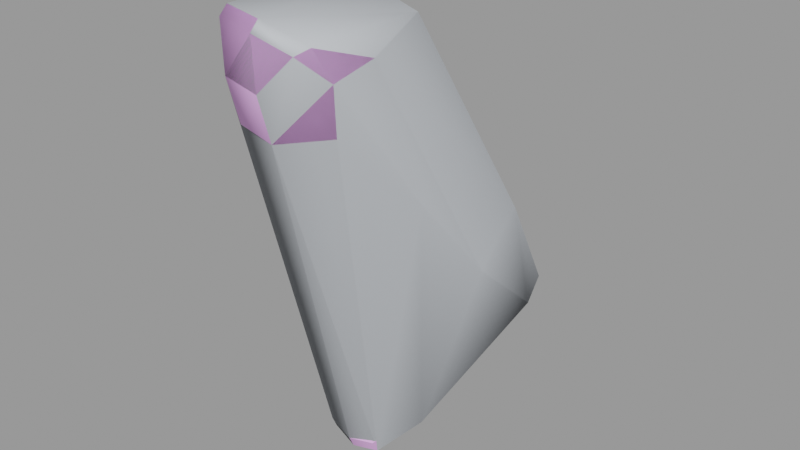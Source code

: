 # Source: engineergib001.blend  (saved by Blender 2.92.15; exported with 4.5.12 LTS)
import bpy
from mathutils import Matrix  # noqa: F401  (used for matrix-valued properties, if any)

bpy.ops.wm.read_factory_settings(use_empty=True)
scene = bpy.context.scene
scene.name = 'engineergib001.qc'

# ---- materials (node trees are filled in below, after node groups)
mat_engineer_red_gib = bpy.data.materials.new('engineer_red_gib')
mat_engineer_red_gib.use_transparent_shadow = False
mat_engineer_red_gib.diffuse_color = (0.8147, 0.4372, 0.8768, 1.0)
mat_phy = bpy.data.materials.new('  phy')
mat_phy.use_transparent_shadow = False
mat_phy.diffuse_color = (0.5701, 0.6019, 0.6418, 1.0)

# ---- material node trees

# ---- meshes
me_engineergib001_reference = bpy.data.meshes.new('engineergib001_reference')
me_engineergib001_reference.from_pydata([(-4.119, 6.612, 6.208), (-7.68, 5.118, 5.274), (-7.002, 7.221, 6.558), (-4.673, 4.488, 4.978), (-2.97, -4.053, 20.23), (-2.854, -1.977, 24.36), (-2.434, -4.983, 23.39), (-3.64, -1.071, 21.14), (-3.541, -3.979, 18.91), (-5.938, -1.425, 24.95), (-4.145, 0.09312, 9.147), (-2.477, 2.361, 11.28), (-3.139, 0.8665, 13.71), (-4.556, -0.9097, 11.18), (-2.67, -1.883, 16.22), (-4.952, -2.652, 13.34), (-4.915, -4.878, 16.63), (-3.566, -0.7292, 20.88), (-5.856, -0.5401, 21.68), (-8.031, -2.603, 24.87), (-7.784, -1.419, 21.09), (-8.585, -3.94, 23.2), (-8.634, -3.035, 21.19), (-8.569, -4.485, 20.82), (-8.208, -2.662, 20.29), (-7.789, -4.302, 19.26), (-8.306, -2.118, 19.03), (-8.322, -4.648, 24.6), (-8.558, -5.254, 22.77), (-8.189, -6.217, 24.49), (-7.764, -0.9081, 20.4), (-5.876, -0.2163, 21.22), (-5.821, 2.675, 19.61), (-2.889, 1.224, 18.52), (-2.933, 3.905, 15.41), (-8.064, -6.797, 24.2), (-2.924, -6.69, 22.73), (-3.433, -7.229, 24.12), (-3.285, -6.198, 20.35), (-3.733, -5.965, 19.48), (-5.054, -6.117, 18.59), (-6.821, -4.221, 17.05), (-7.288, -1.735, 13.25), (-8.481, 0.7789, 14.7), (-7.765, 2.296, 17.6), (-5.938, 4.899, 16.29), (-2.923, 5.545, 13.18), (-6.909, 1.055, 9.706), (-6.94, -0.08038, 11.48), (-7.885, 1.836, 13.12), (-7.75, 3.638, 15.28), (-5.964, 6.637, 13.85), (-7.833, 5.35, 12.72), (-8.114, 3.047, 11.31), (-8.975, 1.219, 17.78), (-7.426, 1.458, 20.27), (-7.299, 1.32, 18.57), (-7.582, 1.046, 18.67), (-7.753, 1.261, 20.5), (-9.376, 1.461, 18.97), (-5.475, 7.731, 10.5), (-4.239, 8.165, 9.414), (-5.36, 8.703, 9.695), (-4.357, 7.1, 10.21), (-4.054, 6.574, 8.588), (-5.636, 6.213, 11.45), (-6.228, 7.708, 8.835), (-5.414, 9.414, 8.143), (-6.312, 8.421, 7.545), (-4.217, 9.031, 7.882), (-3.935, 7.648, 6.993), (-6.85, 6.493, 7.964), (-6.367, 6.753, 9.748), (-5.308, 2.41, 5.563), (-4.899, 3.287, 4.505), (-5.003, 3.477, 6.579), (-4.322, 4.981, 7.552), (-3.937, 5.624, 9.618), (-4.33, 5.816, 11.0), (-5.727, 5.325, 13.16), (-4.426, 4.809, 12.89), (-4.743, 3.358, 9.409), (-4.636, 2.275, 11.3), (-5.479, 2.561, 9.161), (-5.395, 1.649, 10.9), (-5.598, 2.423, 7.845), (-4.364, 3.75, 8.721), (-5.976, 1.982, 6.136), (-6.65, 0.2861, 4.316), (-5.93, 0.3282, 4.083), (-7.069, -1.329, 3.415), (-6.321, -1.151, 3.426), (-7.187, -1.477, 2.58), (-6.216, -1.331, 2.614), (-7.277, -1.391, 2.025), (-6.288, -1.246, 2.117), (-5.332, 0.8162, 3.1), (-4.611, 3.724, 3.707), (-8.452, 4.534, 4.138), (-9.304, 2.406, 2.821), (-5.028, 1.226, 2.172), (-9.577, 0.11, 1.806), (-6.06, -0.969, 1.205), (-7.298, -1.347, 1.159), (-8.852, -0.9074, 1.401), (-3.684, -7.901, 23.9), (-6.848, -5.501, 18.59), (-4.918, -7.991, 20.27), (-4.932, -8.594, 22.4), (-4.922, -8.714, 24.71), (-4.873, -8.343, 25.16), (-7.242, -8.041, 24.73), (-7.195, -7.679, 25.14), (-7.342, -7.894, 22.39), (-7.256, -7.363, 20.3), (-3.916, 9.64, 7.339), (-6.715, 9.002, 6.901), (-5.42, 10.17, 7.639), (-3.59, 8.219, 6.475), (-4.11, 6.935, 5.681), (-6.988, 7.575, 6.023), (-3.703, -6.397, 23.19), (-4.918, -7.215, 23.07), (-6.863, -6.86, 23.03), (-7.84, -5.488, 23.13), (-7.437, 3.399, 5.945), (-7.113, 3.975, 8.278), (-7.162, 4.398, 6.619), (-6.924, 5.931, 8.998), (-6.836, 3.744, 9.361), (-6.469, 5.484, 10.01), (-6.909, 2.78, 11.57), (-6.538, 4.065, 12.37), (-6.616, 2.051, 11.13), (-6.593, 3.076, 9.212), (-6.806, 2.851, 7.975), (-7.071, 2.535, 6.465), (-8.612, 1.06, 4.384), (-8.004, 0.739, 4.478), (-8.965, -0.226, 3.77), (-8.501, -0.8898, 3.571), (-8.139, 4.054, 4.631), (-9.063, 1.819, 3.508), (-9.26, -0.3017, 3.1), (-8.64, -1.095, 2.787), (-8.676, -1.006, 2.247), (-9.214, -0.08143, 2.654), (-8.827, -1.221, 2.021), (-7.287, -1.652, 1.792), (-9.532, -0.1235, 2.475), (-9.284, 2.043, 3.402), (-8.353, 4.209, 4.507), (-6.026, -1.354, 1.914), (-5.015, 0.7727, 2.913), (-4.631, 3.354, 4.337), (-6.679, 8.689, 7.522), (-5.365, 9.818, 8.197), (-3.954, 9.33, 7.873), (-3.567, 7.852, 7.007)], [], [(0, 1, 2), (0, 3, 1), (4, 5, 6), (7, 4, 8), (4, 7, 5), (7, 9, 5), (10, 11, 12), (10, 12, 13), (13, 12, 14), (13, 14, 15), (14, 16, 15), (14, 8, 16), (17, 8, 14), (7, 8, 17), (18, 7, 17), (7, 18, 9), (18, 19, 9), (18, 20, 19), (20, 21, 19), (20, 22, 21), (23, 21, 22), (24, 23, 22), (24, 25, 23), (26, 25, 24), (27, 19, 21), (28, 27, 21), (28, 29, 27), (22, 20, 24), (20, 26, 24), (20, 30, 26), (20, 31, 30), (32, 30, 31), (33, 32, 31), (34, 32, 33), (12, 34, 33), (12, 33, 14), (17, 14, 33), (33, 31, 17), (18, 17, 31), (20, 18, 31), (35, 29, 28), (36, 6, 37), (4, 6, 36), (4, 36, 38), (39, 4, 38), (38, 40, 39), (16, 39, 40), (41, 16, 40), (16, 41, 42), (42, 41, 26), (42, 26, 43), (43, 26, 30), (43, 30, 44), (30, 32, 44), (45, 44, 32), (34, 45, 32), (46, 45, 34), (11, 46, 34), (11, 34, 12), (16, 8, 39), (8, 4, 39), (16, 42, 15), (47, 10, 13), (47, 13, 48), (48, 13, 15), (48, 15, 42), (49, 48, 42), (49, 42, 43), (50, 49, 43), (50, 43, 44), (45, 50, 44), (51, 50, 45), (46, 51, 45), (51, 52, 50), (52, 49, 50), (52, 53, 49), (53, 48, 49), (53, 47, 48), (54, 55, 56), (57, 54, 56), (58, 54, 57), (58, 59, 54), (54, 59, 55), (59, 58, 55), (60, 61, 62), (60, 63, 61), (63, 64, 61), (63, 60, 65), (66, 67, 68), (66, 62, 67), (62, 69, 67), (62, 61, 69), (61, 70, 69), (61, 64, 70), (64, 0, 70), (1, 71, 2), (68, 2, 71), (68, 71, 66), (71, 72, 66), (72, 62, 66), (72, 60, 62), (73, 74, 3), (73, 3, 75), (75, 3, 0), (75, 0, 76), (64, 76, 0), (77, 76, 64), (63, 77, 64), (63, 78, 77), (63, 65, 78), (79, 78, 65), (79, 80, 78), (80, 81, 78), (80, 82, 81), (82, 83, 81), (82, 84, 83), (81, 83, 85), (81, 85, 86), (86, 78, 81), (86, 77, 78), (77, 86, 76), (86, 75, 76), (86, 85, 75), (87, 75, 85), (87, 73, 75), (73, 87, 88), (73, 88, 89), (90, 89, 88), (90, 91, 89), (91, 90, 92), (91, 92, 93), (93, 92, 94), (93, 94, 95), (96, 93, 95), (91, 93, 96), (91, 96, 89), (96, 73, 89), (96, 74, 73), (97, 1, 3), (97, 98, 1), (99, 98, 97), (99, 97, 100), (100, 101, 99), (100, 102, 101), (101, 102, 103), (101, 103, 104), (105, 36, 37), (26, 106, 25), (26, 41, 106), (41, 40, 106), (107, 106, 40), (38, 107, 40), (107, 38, 36), (107, 36, 108), (105, 108, 36), (108, 105, 109), (109, 105, 37), (109, 37, 110), (111, 109, 110), (111, 110, 112), (35, 111, 112), (35, 112, 29), (23, 28, 21), (23, 113, 28), (28, 113, 35), (35, 113, 111), (113, 109, 111), (113, 108, 109), (114, 108, 113), (114, 107, 108), (107, 114, 106), (114, 25, 106), (114, 23, 25), (23, 114, 113), (115, 116, 117), (115, 118, 116), (116, 118, 119), (116, 119, 120), (9, 6, 5), (9, 121, 6), (9, 122, 121), (9, 123, 122), (9, 124, 123), (6, 121, 37), (121, 110, 37), (121, 122, 110), (122, 112, 110), (122, 123, 112), (123, 29, 112), (123, 124, 29), (124, 27, 29), (9, 27, 124), (9, 19, 27), (125, 126, 127), (127, 126, 128), (129, 128, 126), (129, 130, 128), (131, 132, 130), (131, 130, 129), (133, 131, 129), (133, 129, 134), (134, 129, 126), (134, 126, 135), (125, 135, 126), (125, 136, 135), (136, 125, 137), (136, 137, 138), (139, 138, 137), (139, 140, 138), (140, 88, 138), (140, 90, 88), (87, 138, 88), (87, 136, 138), (136, 87, 85), (136, 85, 135), (83, 135, 85), (83, 134, 135), (84, 134, 83), (84, 133, 134), (132, 79, 65), (132, 65, 130), (60, 130, 65), (60, 72, 130), (72, 128, 130), (71, 128, 72), (127, 128, 71), (1, 127, 71), (1, 125, 127), (1, 141, 125), (141, 137, 125), (141, 142, 137), (142, 139, 137), (142, 143, 139), (140, 139, 143), (140, 143, 144), (90, 140, 144), (90, 144, 92), (92, 144, 145), (92, 145, 94), (144, 146, 145), (144, 143, 146), (143, 142, 146), (2, 119, 0), (2, 120, 119), (94, 147, 148), (94, 145, 147), (145, 149, 147), (145, 146, 149), (150, 149, 146), (150, 146, 142), (141, 150, 142), (141, 151, 150), (151, 141, 1), (46, 52, 51), (11, 52, 46), (11, 53, 52), (10, 53, 11), (10, 47, 53), (103, 152, 148), (103, 102, 152), (102, 153, 152), (102, 100, 153), (100, 154, 153), (100, 97, 154), (154, 97, 3), (68, 155, 2), (68, 156, 155), (68, 67, 156), (67, 157, 156), (67, 69, 157), (69, 158, 157), (69, 70, 158), (70, 0, 158), (0, 119, 118), (0, 118, 158), (118, 157, 158), (118, 115, 157), (115, 156, 157), (115, 117, 156), (117, 155, 156), (117, 116, 155), (116, 2, 155), (116, 120, 2), (95, 94, 148), (95, 148, 152), (96, 95, 152), (96, 152, 153), (154, 96, 153), (154, 74, 96), (74, 154, 3), (104, 103, 148), (104, 148, 147), (101, 104, 147), (101, 147, 149), (99, 101, 149), (99, 149, 150), (151, 99, 150), (151, 98, 99), (98, 151, 1)])
me_engineergib001_reference.polygons.foreach_set('use_smooth', [True] * 299)
_k = set([(0, 2), (0, 3), (0, 70), (0, 119), (0, 158), (1, 2), (1, 3), (1, 98), (1, 141), (1, 151), (2, 68), (2, 120), (2, 155), (3, 74), (3, 97), (3, 154), (5, 6), (5, 9), (6, 37), (9, 19), (10, 11), (10, 47), (11, 46), (19, 27), (27, 29), (28, 29), (29, 112), (36, 37), (37, 110), (46, 51), (47, 53), (51, 52), (52, 53), (67, 68), (67, 69), (69, 70), (74, 96), (94, 95), (94, 145), (95, 96), (97, 98), (97, 100), (98, 99), (99, 101), (100, 102), (101, 104), (102, 103), (103, 104), (110, 112), (115, 117), (115, 118), (116, 117), (116, 120), (118, 119), (119, 120), (141, 142), (142, 146), (145, 146), (147, 148), (147, 149), (148, 152), (149, 150), (150, 151), (152, 153), (153, 154), (155, 156), (156, 157), (157, 158)])
me_engineergib001_reference.attributes.new('sharp_edge', 'BOOLEAN', 'EDGE').data.foreach_set('value', [ (min(e.vertices), max(e.vertices)) in _k for e in me_engineergib001_reference.edges])
_uv = me_engineergib001_reference.uv_layers.new(name='UVMap')
_uv.uv.foreach_set('vector', [0.499, 0.8477, 0.4777, 0.8993, 0.4991, 0.8978, 0.499, 0.8477, 0.4777, 0.8473, 0.4777, 0.8993, 0.844, 0.6069, 0.8245, 0.6691, 0.8487, 0.6585, 0.8169, 0.6145, 0.844, 0.6069, 0.8462, 0.5836, 0.844, 0.6069, 0.8169, 0.6145, 0.8245, 0.6691, 0.8169, 0.6145, 0.801, 0.6783, 0.8245, 0.6691, 0.8718, 0.4182, 0.8433, 0.4213, 0.843, 0.4696, 0.8718, 0.4182, 0.843, 0.4696, 0.8735, 0.4542, 0.8735, 0.4542, 0.843, 0.4696, 0.8484, 0.5304, 0.8735, 0.4542, 0.8484, 0.5304, 0.8776, 0.5014, 0.8484, 0.5304, 0.8696, 0.5711, 0.8776, 0.5014, 0.8484, 0.5304, 0.8462, 0.5836, 0.8696, 0.5711, 0.8165, 0.581, 0.8462, 0.5836, 0.8484, 0.5304, 0.8169, 0.6145, 0.8462, 0.5836, 0.8165, 0.581, 0.7983, 0.6231, 0.8169, 0.6145, 0.8165, 0.581, 0.8169, 0.6145, 0.7983, 0.6231, 0.801, 0.6783, 0.7983, 0.6231, 0.7854, 0.6888, 0.801, 0.6783, 0.7983, 0.6231, 0.7802, 0.6222, 0.7854, 0.6888, 0.7802, 0.6222, 0.7712, 0.6734, 0.7854, 0.6888, 0.7802, 0.6222, 0.7685, 0.6375, 0.7712, 0.6734, 0.7578, 0.6438, 0.7712, 0.6734, 0.7685, 0.6375, 0.7673, 0.6202, 0.7578, 0.6438, 0.7685, 0.6375, 0.7673, 0.6202, 0.7509, 0.6177, 0.7578, 0.6438, 0.7622, 0.5922, 0.7509, 0.6177, 0.7673, 0.6202, 0.7702, 0.7011, 0.7854, 0.6888, 0.7712, 0.6734, 0.7605, 0.6788, 0.7702, 0.7011, 0.7712, 0.6734, 0.7605, 0.6788, 0.7571, 0.7092, 0.7702, 0.7011, 0.7685, 0.6375, 0.7802, 0.6222, 0.7673, 0.6202, 0.7802, 0.6222, 0.7622, 0.5922, 0.7673, 0.6202, 0.7802, 0.6222, 0.7779, 0.5884, 0.7622, 0.5922, 0.7802, 0.6222, 0.7964, 0.5834, 0.7779, 0.5884, 0.7926, 0.5321, 0.7779, 0.5884, 0.7964, 0.5834, 0.8182, 0.5293, 0.7926, 0.5321, 0.7964, 0.5834, 0.8145, 0.4621, 0.7926, 0.5321, 0.8182, 0.5293, 0.843, 0.4696, 0.8145, 0.4621, 0.8182, 0.5293, 0.843, 0.4696, 0.8182, 0.5293, 0.8484, 0.5304, 0.8165, 0.581, 0.8484, 0.5304, 0.8182, 0.5293, 0.8182, 0.5293, 0.7964, 0.5834, 0.8165, 0.581, 0.7983, 0.6231, 0.8165, 0.581, 0.7964, 0.5834, 0.7802, 0.6222, 0.7983, 0.6231, 0.7964, 0.5834, 0.7503, 0.715, 0.7571, 0.7092, 0.7605, 0.6788, 0.6933, 0.6809, 0.6795, 0.6744, 0.6958, 0.7102, 0.69, 0.6249, 0.6795, 0.6744, 0.6933, 0.6809, 0.69, 0.6249, 0.6933, 0.6809, 0.702, 0.6426, 0.7071, 0.6279, 0.69, 0.6249, 0.702, 0.6426, 0.702, 0.6426, 0.72, 0.6195, 0.7071, 0.6279, 0.72, 0.6108, 0.7071, 0.6279, 0.72, 0.6195, 0.7363, 0.6041, 0.72, 0.6108, 0.72, 0.6195, 0.72, 0.6108, 0.7363, 0.6041, 0.7246, 0.5324, 0.7246, 0.5324, 0.7363, 0.6041, 0.7622, 0.5922, 0.7246, 0.5324, 0.7622, 0.5922, 0.7474, 0.5123, 0.7474, 0.5123, 0.7622, 0.5922, 0.7779, 0.5884, 0.7474, 0.5123, 0.7779, 0.5884, 0.7728, 0.5189, 0.7779, 0.5884, 0.7926, 0.5321, 0.7728, 0.5189, 0.7865, 0.4698, 0.7728, 0.5189, 0.7926, 0.5321, 0.8145, 0.4621, 0.7865, 0.4698, 0.7926, 0.5321, 0.8121, 0.4197, 0.7865, 0.4698, 0.8145, 0.4621, 0.8433, 0.4213, 0.8121, 0.4197, 0.8145, 0.4621, 0.8433, 0.4213, 0.8145, 0.4621, 0.843, 0.4696, 0.72, 0.6108, 0.6974, 0.6079, 0.7071, 0.6279, 0.6974, 0.6079, 0.69, 0.6249, 0.7071, 0.6279, 0.72, 0.6108, 0.7246, 0.5324, 0.7087, 0.5523, 0.7144, 0.4601, 0.6916, 0.4739, 0.6999, 0.5073, 0.7144, 0.4601, 0.6999, 0.5073, 0.7198, 0.493, 0.7198, 0.493, 0.6999, 0.5073, 0.7087, 0.5523, 0.7198, 0.493, 0.7087, 0.5523, 0.7246, 0.5324, 0.7414, 0.4826, 0.7198, 0.493, 0.7246, 0.5324, 0.7414, 0.4826, 0.7246, 0.5324, 0.7474, 0.5123, 0.7653, 0.4774, 0.7414, 0.4826, 0.7474, 0.5123, 0.7653, 0.4774, 0.7474, 0.5123, 0.7728, 0.5189, 0.7865, 0.4698, 0.7653, 0.4774, 0.7728, 0.5189, 0.7827, 0.4248, 0.7653, 0.4774, 0.7865, 0.4698, 0.8121, 0.4197, 0.7827, 0.4248, 0.7865, 0.4698, 0.7827, 0.4248, 0.7587, 0.4324, 0.7653, 0.4774, 0.7587, 0.4324, 0.7414, 0.4826, 0.7653, 0.4774, 0.7587, 0.4324, 0.7365, 0.4484, 0.7414, 0.4826, 0.7365, 0.4484, 0.7198, 0.493, 0.7414, 0.4826, 0.7365, 0.4484, 0.7144, 0.4601, 0.7198, 0.493, 0.2339, 0.4146, 0.2631, 0.4555, 0.2563, 0.4167, 0.2139, 0.4268, 0.2339, 0.4146, 0.2106, 0.419, 0.2102, 0.4728, 0.2339, 0.4146, 0.2139, 0.4268, 0.2102, 0.4728, 0.2353, 0.446, 0.2339, 0.4146, 0.2339, 0.4146, 0.2353, 0.446, 0.2631, 0.4555, 0.2353, 0.446, 0.2605, 0.4649, 0.2631, 0.4555, 0.3566, 0.8412, 0.363, 0.8173, 0.3522, 0.8207, 0.3566, 0.8412, 0.3672, 0.8377, 0.363, 0.8173, 0.3672, 0.8377, 0.3779, 0.8184, 0.363, 0.8173, 0.3672, 0.8377, 0.3566, 0.8412, 0.3621, 0.8674, 0.3388, 0.817, 0.3506, 0.7919, 0.338, 0.7934, 0.3388, 0.817, 0.3522, 0.8207, 0.3506, 0.7919, 0.3522, 0.8207, 0.3627, 0.7884, 0.3506, 0.7919, 0.3522, 0.8207, 0.363, 0.8173, 0.3627, 0.7884, 0.363, 0.8173, 0.3769, 0.7871, 0.3627, 0.7884, 0.363, 0.8173, 0.3779, 0.8184, 0.3769, 0.7871, 0.3779, 0.8184, 0.3879, 0.7841, 0.3769, 0.7871, 0.3044, 0.7863, 0.3252, 0.8144, 0.3237, 0.7892, 0.338, 0.7934, 0.3237, 0.7892, 0.3252, 0.8144, 0.338, 0.7934, 0.3252, 0.8144, 0.3388, 0.817, 0.3252, 0.8144, 0.335, 0.838, 0.3388, 0.817, 0.335, 0.838, 0.3522, 0.8207, 0.3388, 0.817, 0.335, 0.838, 0.3472, 0.8411, 0.3522, 0.8207, 0.4215, 0.809, 0.4189, 0.786, 0.4082, 0.7834, 0.4215, 0.809, 0.4082, 0.7834, 0.4095, 0.8149, 0.4095, 0.8149, 0.4082, 0.7834, 0.3879, 0.7841, 0.4095, 0.8149, 0.3879, 0.7841, 0.3938, 0.8167, 0.3779, 0.8184, 0.3938, 0.8167, 0.3879, 0.7841, 0.3805, 0.8406, 0.3938, 0.8167, 0.3779, 0.8184, 0.3672, 0.8377, 0.3805, 0.8406, 0.3779, 0.8184, 0.3672, 0.8377, 0.3736, 0.8594, 0.3805, 0.8406, 0.3672, 0.8377, 0.3621, 0.8674, 0.3736, 0.8594, 0.3626, 0.8975, 0.3736, 0.8594, 0.3621, 0.8674, 0.3626, 0.8975, 0.3737, 0.8959, 0.3736, 0.8594, 0.3737, 0.8959, 0.3981, 0.8582, 0.3736, 0.8594, 0.3737, 0.8959, 0.3977, 0.8941, 0.3981, 0.8582, 0.3977, 0.8941, 0.4075, 0.8619, 0.3981, 0.8582, 0.3977, 0.8941, 0.4063, 0.8937, 0.4075, 0.8619, 0.3981, 0.8582, 0.4075, 0.8619, 0.4134, 0.8435, 0.3981, 0.8582, 0.4134, 0.8435, 0.3977, 0.8436, 0.3977, 0.8436, 0.3736, 0.8594, 0.3981, 0.8582, 0.3977, 0.8436, 0.3805, 0.8406, 0.3736, 0.8594, 0.3805, 0.8406, 0.3977, 0.8436, 0.3938, 0.8167, 0.3977, 0.8436, 0.4095, 0.8149, 0.3938, 0.8167, 0.3977, 0.8436, 0.4134, 0.8435, 0.4095, 0.8149, 0.4236, 0.8244, 0.4095, 0.8149, 0.4134, 0.8435, 0.4236, 0.8244, 0.4215, 0.809, 0.4095, 0.8149, 0.4215, 0.809, 0.4236, 0.8244, 0.4439, 0.8188, 0.4215, 0.809, 0.4439, 0.8188, 0.4429, 0.806, 0.46, 0.8182, 0.4429, 0.806, 0.4439, 0.8188, 0.46, 0.8182, 0.4564, 0.8095, 0.4429, 0.806, 0.4564, 0.8095, 0.46, 0.8182, 0.4667, 0.8084, 0.4564, 0.8095, 0.4667, 0.8084, 0.4609, 0.7991, 0.4609, 0.7991, 0.4667, 0.8084, 0.4704, 0.8011, 0.4609, 0.7991, 0.4704, 0.8011, 0.4628, 0.7917, 0.4426, 0.7855, 0.4609, 0.7991, 0.4628, 0.7917, 0.4564, 0.8095, 0.4609, 0.7991, 0.4426, 0.7855, 0.4564, 0.8095, 0.4426, 0.7855, 0.4429, 0.806, 0.4426, 0.7855, 0.4215, 0.809, 0.4429, 0.806, 0.4426, 0.7855, 0.4189, 0.786, 0.4215, 0.809, 0.4654, 0.8418, 0.4777, 0.8993, 0.4777, 0.8473, 0.4654, 0.8418, 0.4661, 0.9084, 0.4777, 0.8993, 0.4441, 0.9138, 0.4661, 0.9084, 0.4654, 0.8418, 0.4441, 0.9138, 0.4654, 0.8418, 0.4405, 0.8385, 0.4405, 0.8385, 0.423, 0.9097, 0.4441, 0.9138, 0.4405, 0.8385, 0.4189, 0.8473, 0.423, 0.9097, 0.423, 0.9097, 0.4189, 0.8473, 0.4138, 0.8666, 0.423, 0.9097, 0.4138, 0.8666, 0.4152, 0.894, 0.7034, 0.7142, 0.6933, 0.6809, 0.6958, 0.7102, 0.7622, 0.5922, 0.7368, 0.6171, 0.7509, 0.6177, 0.7622, 0.5922, 0.7363, 0.6041, 0.7368, 0.6171, 0.7363, 0.6041, 0.72, 0.6195, 0.7368, 0.6171, 0.7177, 0.6608, 0.7368, 0.6171, 0.72, 0.6195, 0.702, 0.6426, 0.7177, 0.6608, 0.72, 0.6195, 0.7177, 0.6608, 0.702, 0.6426, 0.6933, 0.6809, 0.7177, 0.6608, 0.6933, 0.6809, 0.7156, 0.6959, 0.7034, 0.7142, 0.7156, 0.6959, 0.6933, 0.6809, 0.7156, 0.6959, 0.7034, 0.7142, 0.7176, 0.7344, 0.7176, 0.7344, 0.7034, 0.7142, 0.7008, 0.7256, 0.7176, 0.7344, 0.7008, 0.7256, 0.7154, 0.7418, 0.7355, 0.7311, 0.7176, 0.7344, 0.7154, 0.7418, 0.7355, 0.7311, 0.7154, 0.7418, 0.7385, 0.7389, 0.7503, 0.715, 0.7355, 0.7311, 0.7385, 0.7389, 0.7503, 0.715, 0.7385, 0.7389, 0.7556, 0.7228, 0.7578, 0.6438, 0.7605, 0.6788, 0.7712, 0.6734, 0.7578, 0.6438, 0.7372, 0.6934, 0.7605, 0.6788, 0.7605, 0.6788, 0.7372, 0.6934, 0.7503, 0.715, 0.7503, 0.715, 0.7372, 0.6934, 0.7355, 0.7311, 0.7372, 0.6934, 0.7176, 0.7344, 0.7355, 0.7311, 0.7372, 0.6934, 0.7156, 0.6959, 0.7176, 0.7344, 0.7349, 0.659, 0.7156, 0.6959, 0.7372, 0.6934, 0.7349, 0.659, 0.7177, 0.6608, 0.7156, 0.6959, 0.7177, 0.6608, 0.7349, 0.659, 0.7368, 0.6171, 0.7349, 0.659, 0.7509, 0.6177, 0.7368, 0.6171, 0.7349, 0.659, 0.7578, 0.6438, 0.7509, 0.6177, 0.7578, 0.6438, 0.7349, 0.659, 0.7372, 0.6934, 0.5307, 0.858, 0.5185, 0.9004, 0.5325, 0.8851, 0.5307, 0.858, 0.5178, 0.8456, 0.5185, 0.9004, 0.5185, 0.9004, 0.5178, 0.8456, 0.5043, 0.8477, 0.5185, 0.9004, 0.5043, 0.8477, 0.5043, 0.8978, 0.745, 0.8101, 0.7117, 0.8621, 0.721, 0.8032, 0.745, 0.8101, 0.7182, 0.8992, 0.7117, 0.8621, 0.745, 0.8101, 0.7255, 0.9227, 0.7182, 0.8992, 0.745, 0.8101, 0.7403, 0.9219, 0.7255, 0.9227, 0.745, 0.8101, 0.7499, 0.8942, 0.7403, 0.9219, 0.7117, 0.8621, 0.7182, 0.8992, 0.7157, 0.9294, 0.7182, 0.8992, 0.7252, 0.975, 0.7157, 0.9294, 0.7182, 0.8992, 0.7255, 0.9227, 0.7252, 0.975, 0.7255, 0.9227, 0.7433, 0.9686, 0.7252, 0.975, 0.7255, 0.9227, 0.7403, 0.9219, 0.7433, 0.9686, 0.7403, 0.9219, 0.7525, 0.9297, 0.7433, 0.9686, 0.7403, 0.9219, 0.7499, 0.8942, 0.7525, 0.9297, 0.7499, 0.8942, 0.7563, 0.8939, 0.7525, 0.9297, 0.745, 0.8101, 0.7563, 0.8939, 0.7499, 0.8942, 0.745, 0.8101, 0.7581, 0.8466, 0.7563, 0.8939, 0.2943, 0.8096, 0.3081, 0.8389, 0.3044, 0.8123, 0.3044, 0.8123, 0.3081, 0.8389, 0.3251, 0.8334, 0.3111, 0.8567, 0.3251, 0.8334, 0.3081, 0.8389, 0.3111, 0.8567, 0.3267, 0.8524, 0.3251, 0.8334, 0.3147, 0.8967, 0.3266, 0.8972, 0.3267, 0.8524, 0.3147, 0.8967, 0.3267, 0.8524, 0.3111, 0.8567, 0.3093, 0.8973, 0.3147, 0.8967, 0.3111, 0.8567, 0.3093, 0.8973, 0.3111, 0.8567, 0.3055, 0.8612, 0.3055, 0.8612, 0.3111, 0.8567, 0.3081, 0.8389, 0.3055, 0.8612, 0.3081, 0.8389, 0.2987, 0.8449, 0.2943, 0.8096, 0.2987, 0.8449, 0.3081, 0.8389, 0.2943, 0.8096, 0.2901, 0.8254, 0.2987, 0.8449, 0.2901, 0.8254, 0.2943, 0.8096, 0.2704, 0.7952, 0.2901, 0.8254, 0.2704, 0.7952, 0.2687, 0.8062, 0.2586, 0.7917, 0.2687, 0.8062, 0.2704, 0.7952, 0.2586, 0.7917, 0.2529, 0.7978, 0.2687, 0.8062, 0.2529, 0.7978, 0.2635, 0.8277, 0.2687, 0.8062, 0.2529, 0.7978, 0.2476, 0.8167, 0.2635, 0.8277, 0.2821, 0.8415, 0.2687, 0.8062, 0.2635, 0.8277, 0.2821, 0.8415, 0.2901, 0.8254, 0.2687, 0.8062, 0.2901, 0.8254, 0.2821, 0.8415, 0.2909, 0.8591, 0.2901, 0.8254, 0.2909, 0.8591, 0.2987, 0.8449, 0.2969, 0.8729, 0.2987, 0.8449, 0.2909, 0.8591, 0.2969, 0.8729, 0.3055, 0.8612, 0.2987, 0.8449, 0.2996, 0.9025, 0.3055, 0.8612, 0.2969, 0.8729, 0.2996, 0.9025, 0.3093, 0.8973, 0.3055, 0.8612, 0.3266, 0.8972, 0.3405, 0.8983, 0.3401, 0.8671, 0.3266, 0.8972, 0.3401, 0.8671, 0.3267, 0.8524, 0.3472, 0.8411, 0.3267, 0.8524, 0.3401, 0.8671, 0.3472, 0.8411, 0.335, 0.838, 0.3267, 0.8524, 0.335, 0.838, 0.3251, 0.8334, 0.3267, 0.8524, 0.3252, 0.8144, 0.3251, 0.8334, 0.335, 0.838, 0.3044, 0.8123, 0.3251, 0.8334, 0.3252, 0.8144, 0.3044, 0.7863, 0.3044, 0.8123, 0.3252, 0.8144, 0.3044, 0.7863, 0.2943, 0.8096, 0.3044, 0.8123, 0.3044, 0.7863, 0.2944, 0.7823, 0.2943, 0.8096, 0.2944, 0.7823, 0.2704, 0.7952, 0.2943, 0.8096, 0.2944, 0.7823, 0.2729, 0.7747, 0.2704, 0.7952, 0.2729, 0.7747, 0.2586, 0.7917, 0.2704, 0.7952, 0.2729, 0.7747, 0.2558, 0.7813, 0.2586, 0.7917, 0.2529, 0.7978, 0.2586, 0.7917, 0.2558, 0.7813, 0.2529, 0.7978, 0.2558, 0.7813, 0.248, 0.7874, 0.2476, 0.8167, 0.2529, 0.7978, 0.248, 0.7874, 0.2476, 0.8167, 0.248, 0.7874, 0.2401, 0.8056, 0.2401, 0.8056, 0.248, 0.7874, 0.2459, 0.7792, 0.2401, 0.8056, 0.2459, 0.7792, 0.2369, 0.7973, 0.248, 0.7874, 0.2552, 0.7736, 0.2459, 0.7792, 0.248, 0.7874, 0.2558, 0.7813, 0.2552, 0.7736, 0.2558, 0.7813, 0.2729, 0.7747, 0.2552, 0.7736, 0.4991, 0.8978, 0.5043, 0.8477, 0.499, 0.8477, 0.4991, 0.8978, 0.5043, 0.8978, 0.5043, 0.8477, 0.2369, 0.7973, 0.2439, 0.7755, 0.2347, 0.7934, 0.2369, 0.7973, 0.2459, 0.7792, 0.2439, 0.7755, 0.2459, 0.7792, 0.2545, 0.7677, 0.2439, 0.7755, 0.2459, 0.7792, 0.2552, 0.7736, 0.2545, 0.7677, 0.2738, 0.7696, 0.2545, 0.7677, 0.2552, 0.7736, 0.2738, 0.7696, 0.2552, 0.7736, 0.2729, 0.7747, 0.2944, 0.7823, 0.2738, 0.7696, 0.2729, 0.7747, 0.2944, 0.7823, 0.2949, 0.7776, 0.2738, 0.7696, 0.2949, 0.7776, 0.2944, 0.7823, 0.3044, 0.7863, 0.3699, 0.5772, 0.328, 0.5442, 0.34, 0.5837, 0.3836, 0.5149, 0.328, 0.5442, 0.3699, 0.5772, 0.3836, 0.5149, 0.3327, 0.4955, 0.328, 0.5442, 0.3768, 0.4518, 0.3327, 0.4955, 0.3836, 0.5149, 0.3768, 0.4518, 0.3497, 0.4569, 0.3327, 0.4955, 0.4754, 0.7847, 0.4638, 0.7863, 0.4724, 0.7958, 0.4754, 0.7847, 0.465, 0.7741, 0.4638, 0.7863, 0.465, 0.7741, 0.4431, 0.7794, 0.4638, 0.7863, 0.465, 0.7741, 0.4431, 0.7656, 0.4431, 0.7794, 0.4431, 0.7656, 0.4187, 0.7807, 0.4431, 0.7794, 0.4431, 0.7656, 0.4184, 0.7688, 0.4187, 0.7807, 0.4187, 0.7807, 0.4184, 0.7688, 0.4082, 0.7834, 0.338, 0.7934, 0.3369, 0.7867, 0.3237, 0.7892, 0.338, 0.7934, 0.3513, 0.7851, 0.3369, 0.7867, 0.338, 0.7934, 0.3506, 0.7919, 0.3513, 0.7851, 0.3506, 0.7919, 0.3621, 0.7815, 0.3513, 0.7851, 0.3506, 0.7919, 0.3627, 0.7884, 0.3621, 0.7815, 0.3627, 0.7884, 0.376, 0.7807, 0.3621, 0.7815, 0.3627, 0.7884, 0.3769, 0.7871, 0.376, 0.7807, 0.3769, 0.7871, 0.3879, 0.7841, 0.376, 0.7807, 0.3879, 0.7841, 0.3894, 0.7741, 0.3761, 0.77, 0.3879, 0.7841, 0.3761, 0.77, 0.376, 0.7807, 0.3761, 0.77, 0.3621, 0.7815, 0.376, 0.7807, 0.3761, 0.77, 0.3625, 0.7701, 0.3621, 0.7815, 0.3625, 0.7701, 0.3513, 0.7851, 0.3621, 0.7815, 0.3625, 0.7701, 0.3501, 0.7726, 0.3513, 0.7851, 0.3501, 0.7726, 0.3369, 0.7867, 0.3513, 0.7851, 0.3501, 0.7726, 0.3355, 0.7748, 0.3369, 0.7867, 0.3355, 0.7748, 0.3237, 0.7892, 0.3369, 0.7867, 0.3355, 0.7748, 0.3218, 0.7793, 0.3237, 0.7892, 0.4628, 0.7917, 0.4704, 0.8011, 0.4724, 0.7958, 0.4628, 0.7917, 0.4724, 0.7958, 0.4638, 0.7863, 0.4426, 0.7855, 0.4628, 0.7917, 0.4638, 0.7863, 0.4426, 0.7855, 0.4638, 0.7863, 0.4431, 0.7794, 0.4187, 0.7807, 0.4426, 0.7855, 0.4431, 0.7794, 0.4187, 0.7807, 0.4189, 0.786, 0.4426, 0.7855, 0.4189, 0.786, 0.4187, 0.7807, 0.4082, 0.7834, 0.242, 0.7661, 0.2308, 0.7847, 0.2347, 0.7934, 0.242, 0.7661, 0.2347, 0.7934, 0.2439, 0.7755, 0.2533, 0.7576, 0.242, 0.7661, 0.2439, 0.7755, 0.2533, 0.7576, 0.2439, 0.7755, 0.2545, 0.7677, 0.275, 0.7587, 0.2533, 0.7576, 0.2545, 0.7677, 0.275, 0.7587, 0.2545, 0.7677, 0.2738, 0.7696, 0.2949, 0.7776, 0.275, 0.7587, 0.2738, 0.7696, 0.2949, 0.7776, 0.296, 0.7694, 0.275, 0.7587, 0.296, 0.7694, 0.2949, 0.7776, 0.3044, 0.7863])
me_engineergib001_reference.materials.append(mat_engineer_red_gib)
me_engineergib001_reference.use_remesh_fix_poles = True
me_engineergib001_reference.use_remesh_preserve_attributes = False
me_engineergib001_reference.use_mirror_vertex_groups = False
me_engineergib001_reference.update()
me_engineergib001_reference.normals_split_custom_set([tuple(v) for v in zip(*[iter([0.01232, 0.5088, -0.8608, 0.01258, 0.5083, -0.8611, 0.01248, 0.5085, -0.861, 0.01232, 0.5088, -0.8608, 0.01244, 0.5086, -0.8609, 0.01258, 0.5083, -0.8611, 0.9538, -0.01924, -0.2998, 0.7199, 0.6917, 0.05747, 0.9935, -0.1035, -0.04687, 0.7533, 0.638, 0.16, 0.9538, -0.01924, -0.2998, 0.9311, -0.2476, -0.2679, 0.9538, -0.01924, -0.2998, 0.7533, 0.638, 0.16, 0.7199, 0.6917, 0.05747, 0.7533, 0.638, 0.16, -0.1239, 0.961, 0.2471, 0.7199, 0.6917, 0.05747, 0.3158, -0.8685, -0.382, 0.9558, -0.2938, 0.01365, 0.9644, -0.2409, -0.1094, 0.3158, -0.8685, -0.382, 0.9644, -0.2409, -0.1094, 0.3334, -0.7816, -0.5272, 0.3334, -0.7816, -0.5272, 0.9644, -0.2409, -0.1094, 0.9477, -0.2821, -0.1492, 0.3334, -0.7816, -0.5272, 0.9477, -0.2821, -0.1492, 0.2911, -0.7624, -0.5779, 0.9477, -0.2821, -0.1492, 0.2469, -0.786, -0.5669, 0.2911, -0.7624, -0.5779, 0.9477, -0.2821, -0.1492, 0.9311, -0.2476, -0.2679, 0.2469, -0.786, -0.5669, 0.8052, 0.4148, 0.4237, 0.9311, -0.2476, -0.2679, 0.9477, -0.2821, -0.1492, 0.7533, 0.638, 0.16, 0.9311, -0.2476, -0.2679, 0.8052, 0.4148, 0.4237, -0.1175, 0.8835, 0.4535, 0.7533, 0.638, 0.16, 0.8052, 0.4148, 0.4237, 0.7533, 0.638, 0.16, -0.1175, 0.8835, 0.4535, -0.1239, 0.961, 0.2471, -0.1175, 0.8835, 0.4535, -0.8511, 0.4832, 0.2054, -0.1239, 0.961, 0.2471, -0.1175, 0.8835, 0.4535, -0.8046, 0.5686, 0.1711, -0.8511, 0.4832, 0.2054, -0.8046, 0.5686, 0.1711, -0.9874, 0.0945, 0.1269, -0.8511, 0.4832, 0.2054, -0.8046, 0.5686, 0.1711, -0.9647, 0.2206, -0.1441, -0.9874, 0.0945, 0.1269, -0.9444, -0.1775, -0.2769, -0.9874, 0.0945, 0.1269, -0.9647, 0.2206, -0.1441, -0.9818, 0.1311, -0.1372, -0.9444, -0.1775, -0.2769, -0.9647, 0.2206, -0.1441, -0.9818, 0.1311, -0.1372, -0.9155, -0.2086, -0.3439, -0.9444, -0.1775, -0.2769, -0.992, -0.1137, -0.05549, -0.9155, -0.2086, -0.3439, -0.9818, 0.1311, -0.1372, -0.9805, 0.01148, 0.1964, -0.8511, 0.4832, 0.2054, -0.9874, 0.0945, 0.1269, -0.9719, -0.2354, -0.007109, -0.9805, 0.01148, 0.1964, -0.9874, 0.0945, 0.1269, -0.9719, -0.2354, -0.007109, -0.9844, -0.08384, 0.155, -0.9805, 0.01148, 0.1964, -0.9647, 0.2206, -0.1441, -0.8046, 0.5686, 0.1711, -0.9818, 0.1311, -0.1372, -0.8046, 0.5686, 0.1711, -0.992, -0.1137, -0.05549, -0.9818, 0.1311, -0.1372, -0.8046, 0.5686, 0.1711, -0.768, 0.4379, 0.4674, -0.992, -0.1137, -0.05549, -0.8046, 0.5686, 0.1711, -0.07733, 0.6619, 0.7456, -0.768, 0.4379, 0.4674, -0.2165, 0.6682, 0.7118, -0.768, 0.4379, 0.4674, -0.07733, 0.6619, 0.7456, 0.8375, 0.349, 0.4204, -0.2165, 0.6682, 0.7118, -0.07733, 0.6619, 0.7456, 0.8391, 0.4298, 0.3335, -0.2165, 0.6682, 0.7118, 0.8375, 0.349, 0.4204, 0.9644, -0.2409, -0.1094, 0.8391, 0.4298, 0.3335, 0.8375, 0.349, 0.4204, 0.9644, -0.2409, -0.1094, 0.8375, 0.349, 0.4204, 0.9477, -0.2821, -0.1492, 0.8052, 0.4148, 0.4237, 0.9477, -0.2821, -0.1492, 0.8375, 0.349, 0.4204, 0.8375, 0.349, 0.4204, -0.07733, 0.6619, 0.7456, 0.8052, 0.4148, 0.4237, -0.1175, 0.8835, 0.4535, 0.8052, 0.4148, 0.4237, -0.07733, 0.6619, 0.7456, -0.8046, 0.5686, 0.1711, -0.1175, 0.8835, 0.4535, -0.07733, 0.6619, 0.7456, -0.91, -0.4035, 0.09536, -0.9158, -0.3147, 0.2495, -0.9719, -0.2354, -0.007109, 0.8776, -0.4754, -0.06224, 0.9935, -0.1035, -0.04687, 0.9176, -0.3418, 0.2031, 0.9538, -0.01924, -0.2998, 0.9935, -0.1035, -0.04687, 0.8776, -0.4754, -0.06224, 0.9538, -0.01924, -0.2998, 0.8776, -0.4754, -0.06224, 0.8201, -0.4137, -0.3953, 0.789, -0.3534, -0.5026, 0.9538, -0.01924, -0.2998, 0.8201, -0.4137, -0.3953, 0.8201, -0.4137, -0.3953, 0.2256, -0.697, -0.6806, 0.789, -0.3534, -0.5026, 0.2469, -0.786, -0.5669, 0.789, -0.3534, -0.5026, 0.2256, -0.697, -0.6806, -0.6557, -0.6111, -0.4434, 0.2469, -0.786, -0.5669, 0.2256, -0.697, -0.6806, 0.2469, -0.786, -0.5669, -0.6557, -0.6111, -0.4434, -0.6715, -0.5649, -0.4795, -0.6715, -0.5649, -0.4795, -0.6557, -0.6111, -0.4434, -0.992, -0.1137, -0.05549, -0.6715, -0.5649, -0.4795, -0.992, -0.1137, -0.05549, -0.9937, -0.03464, -0.1063, -0.9937, -0.03464, -0.1063, -0.992, -0.1137, -0.05549, -0.768, 0.4379, 0.4674, -0.9937, -0.03464, -0.1063, -0.768, 0.4379, 0.4674, -0.857, 0.4143, 0.3065, -0.768, 0.4379, 0.4674, -0.2165, 0.6682, 0.7118, -0.857, 0.4143, 0.3065, -0.1295, 0.809, 0.5733, -0.857, 0.4143, 0.3065, -0.2165, 0.6682, 0.7118, 0.8391, 0.4298, 0.3335, -0.1295, 0.809, 0.5733, -0.2165, 0.6682, 0.7118, 0.8191, 0.4214, 0.3891, -0.1295, 0.809, 0.5733, 0.8391, 0.4298, 0.3335, 0.9558, -0.2938, 0.01365, 0.8191, 0.4214, 0.3891, 0.8391, 0.4298, 0.3335, 0.9558, -0.2938, 0.01365, 0.8391, 0.4298, 0.3335, 0.9644, -0.2409, -0.1094, 0.2469, -0.786, -0.5669, 0.9311, -0.2476, -0.2679, 0.789, -0.3534, -0.5026, 0.9311, -0.2476, -0.2679, 0.9538, -0.01924, -0.2998, 0.789, -0.3534, -0.5026, 0.2469, -0.786, -0.5669, -0.6715, -0.5649, -0.4795, 0.2911, -0.7624, -0.5779, -0.6923, -0.6236, -0.3632, 0.3158, -0.8685, -0.382, 0.3334, -0.7816, -0.5272, -0.6923, -0.6236, -0.3632, 0.3334, -0.7816, -0.5272, -0.6824, -0.5562, -0.4743, -0.6824, -0.5562, -0.4743, 0.3334, -0.7816, -0.5272, 0.2911, -0.7624, -0.5779, -0.6824, -0.5562, -0.4743, 0.2911, -0.7624, -0.5779, -0.6715, -0.5649, -0.4795, -0.9899, -0.06477, -0.1264, -0.6824, -0.5562, -0.4743, -0.6715, -0.5649, -0.4795, -0.9899, -0.06477, -0.1264, -0.6715, -0.5649, -0.4795, -0.9937, -0.03464, -0.1063, -0.8755, 0.4112, 0.2536, -0.9899, -0.06477, -0.1264, -0.9937, -0.03464, -0.1063, -0.8755, 0.4112, 0.2536, -0.9937, -0.03464, -0.1063, -0.857, 0.4143, 0.3065, -0.1295, 0.809, 0.5733, -0.8755, 0.4112, 0.2536, -0.857, 0.4143, 0.3065, -0.1631, 0.8016, 0.5752, -0.8755, 0.4112, 0.2536, -0.1295, 0.809, 0.5733, 0.8191, 0.4214, 0.3891, -0.1631, 0.8016, 0.5752, -0.1295, 0.809, 0.5733, -0.1631, 0.8016, 0.5752, -0.898, 0.3394, 0.2799, -0.8755, 0.4112, 0.2536, -0.898, 0.3394, 0.2799, -0.9899, -0.06477, -0.1264, -0.8755, 0.4112, 0.2536, -0.898, 0.3394, 0.2799, -0.9844, -0.1695, -0.04833, -0.9899, -0.06477, -0.1264, -0.9844, -0.1695, -0.04833, -0.6824, -0.5562, -0.4743, -0.9899, -0.06477, -0.1264, -0.9844, -0.1695, -0.04833, -0.6923, -0.6236, -0.3632, -0.6824, -0.5562, -0.4743, 0.2108, -0.637, -0.7415, -0.1107, 0.9842, 0.1379, 0.4151, 0.3732, -0.8297, 0.09167, -0.9356, -0.3409, 0.2108, -0.637, -0.7415, 0.4151, 0.3732, -0.8297, -0.6773, -0.1259, 0.7248, 0.2108, -0.637, -0.7415, 0.09167, -0.9356, -0.3409, -0.6773, -0.1259, 0.7248, -0.3928, 0.851, 0.3487, 0.2108, -0.637, -0.7415, 0.2108, -0.637, -0.7415, -0.3928, 0.851, 0.3487, -0.1107, 0.9842, 0.1379, -0.3928, 0.851, 0.3487, -0.6773, -0.1259, 0.7248, -0.1107, 0.9842, 0.1379, -0.2635, 0.5678, 0.7798, 0.8075, 0.4406, 0.3922, -0.2546, 0.7584, 0.6, -0.2635, 0.5678, 0.7798, 0.7776, 0.3521, 0.521, 0.8075, 0.4406, 0.3922, 0.7776, 0.3521, 0.521, 0.9998, -0.01029, 0.01744, 0.8075, 0.4406, 0.3922, 0.7776, 0.3521, 0.521, -0.2635, 0.5678, 0.7798, -0.3023, 0.6911, 0.6565, -0.8703, 0.4082, 0.2758, -0.2549, 0.853, 0.4555, -0.8706, 0.4104, 0.2712, -0.8703, 0.4082, 0.2758, -0.2546, 0.7584, 0.6, -0.2549, 0.853, 0.4555, -0.2546, 0.7584, 0.6, 0.8039, 0.5173, 0.2936, -0.2549, 0.853, 0.4555, -0.2546, 0.7584, 0.6, 0.8075, 0.4406, 0.3922, 0.8039, 0.5173, 0.2936, 0.8075, 0.4406, 0.3922, 0.9989, -0.02731, 0.03764, 0.8039, 0.5173, 0.2936, 0.8075, 0.4406, 0.3922, 0.9998, -0.01029, 0.01744, 0.9989, -0.02731, 0.03764, 0.9998, -0.01029, 0.01744, 0.9752, -0.2149, -0.05349, 0.9989, -0.02731, 0.03764, -0.9346, 0.05146, 0.3519, -0.9586, 0.2155, 0.1861, -0.9479, 0.1864, 0.2583, -0.8706, 0.4104, 0.2712, -0.9479, 0.1864, 0.2583, -0.9586, 0.2155, 0.1861, -0.8706, 0.4104, 0.2712, -0.9586, 0.2155, 0.1861, -0.8703, 0.4082, 0.2758, -0.9586, 0.2155, 0.1861, -0.8724, 0.3159, 0.3731, -0.8703, 0.4082, 0.2758, -0.8724, 0.3159, 0.3731, -0.2546, 0.7584, 0.6, -0.8703, 0.4082, 0.2758, -0.8724, 0.3159, 0.3731, -0.2635, 0.5678, 0.7798, -0.2546, 0.7584, 0.6, 0.8423, -0.4805, 0.2441, 0.939, -0.3117, 0.1451, 0.961, -0.2765, -0.002257, 0.8423, -0.4805, 0.2441, 0.961, -0.2765, -0.002257, 0.9163, -0.3997, -0.02487, 0.9163, -0.3997, -0.02487, 0.961, -0.2765, -0.002257, 0.9752, -0.2149, -0.05349, 0.9163, -0.3997, -0.02487, 0.9752, -0.2149, -0.05349, 0.9606, -0.2529, -0.1151, 0.9998, -0.01029, 0.01744, 0.9606, -0.2529, -0.1151, 0.9752, -0.2149, -0.05349, 0.9892, -0.04127, 0.1406, 0.9606, -0.2529, -0.1151, 0.9998, -0.01029, 0.01744, 0.7776, 0.3521, 0.521, 0.9892, -0.04127, 0.1406, 0.9998, -0.01029, 0.01744, 0.7776, 0.3521, 0.521, 0.88, 0.2394, 0.4103, 0.9892, -0.04127, 0.1406, 0.7776, 0.3521, 0.521, -0.3023, 0.6911, 0.6565, 0.88, 0.2394, 0.4103, -0.3056, 0.841, 0.4465, 0.88, 0.2394, 0.4103, -0.3023, 0.6911, 0.6565, -0.3056, 0.841, 0.4465, 0.8649, 0.4401, 0.2414, 0.88, 0.2394, 0.4103, 0.8649, 0.4401, 0.2414, 0.8898, -0.4555, -0.02872, 0.88, 0.2394, 0.4103, 0.8649, 0.4401, 0.2414, 0.9067, -0.3603, -0.2194, 0.8898, -0.4555, -0.02872, 0.9067, -0.3603, -0.2194, 0.2277, -0.9546, -0.1921, 0.8898, -0.4555, -0.02872, 0.9067, -0.3603, -0.2194, 0.2089, -0.8533, -0.4778, 0.2277, -0.9546, -0.1921, 0.8898, -0.4555, -0.02872, 0.2277, -0.9546, -0.1921, 0.4388, -0.8937, 0.09382, 0.8898, -0.4555, -0.02872, 0.4388, -0.8937, 0.09382, 0.9084, -0.4179, -0.01068, 0.9084, -0.4179, -0.01068, 0.88, 0.2394, 0.4103, 0.8898, -0.4555, -0.02872, 0.9084, -0.4179, -0.01068, 0.9892, -0.04127, 0.1406, 0.88, 0.2394, 0.4103, 0.9892, -0.04127, 0.1406, 0.9084, -0.4179, -0.01068, 0.9606, -0.2529, -0.1151, 0.9084, -0.4179, -0.01068, 0.9163, -0.3997, -0.02487, 0.9606, -0.2529, -0.1151, 0.9084, -0.4179, -0.01068, 0.4388, -0.8937, 0.09382, 0.9163, -0.3997, -0.02487, 0.2603, -0.8364, 0.4823, 0.9163, -0.3997, -0.02487, 0.4388, -0.8937, 0.09382, 0.2603, -0.8364, 0.4823, 0.8423, -0.4805, 0.2441, 0.9163, -0.3997, -0.02487, 0.8423, -0.4805, 0.2441, 0.2603, -0.8364, 0.4823, 0.1412, -0.6074, 0.7817, 0.8423, -0.4805, 0.2441, 0.1412, -0.6074, 0.7817, 0.6883, -0.5125, 0.5135, 0.02472, -0.7975, 0.6029, 0.6883, -0.5125, 0.5135, 0.1412, -0.6074, 0.7817, 0.02472, -0.7975, 0.6029, 0.4843, -0.7115, 0.5091, 0.6883, -0.5125, 0.5135, 0.4843, -0.7115, 0.5091, 0.02472, -0.7975, 0.6029, -0.04685, -0.9983, 0.03409, 0.4843, -0.7115, 0.5091, -0.04685, -0.9983, 0.03409, 0.6239, -0.781, 0.02755, 0.6239, -0.781, 0.02755, -0.04685, -0.9983, 0.03409, -0.06111, -0.986, -0.1552, 0.6239, -0.781, 0.02755, -0.06111, -0.986, -0.1552, 0.6213, -0.7536, -0.2144, 0.924, -0.3682, 0.1029, 0.6239, -0.781, 0.02755, 0.6213, -0.7536, -0.2144, 0.4843, -0.7115, 0.5091, 0.6239, -0.781, 0.02755, 0.924, -0.3682, 0.1029, 0.4843, -0.7115, 0.5091, 0.924, -0.3682, 0.1029, 0.6883, -0.5125, 0.5135, 0.924, -0.3682, 0.1029, 0.8423, -0.4805, 0.2441, 0.6883, -0.5125, 0.5135, 0.924, -0.3682, 0.1029, 0.939, -0.3117, 0.1451, 0.8423, -0.4805, 0.2441, 0.1242, 0.8497, -0.5124, 0.1242, 0.8498, -0.5123, 0.1242, 0.8498, -0.5123, 0.1242, 0.8497, -0.5124, 0.1242, 0.8497, -0.5124, 0.1242, 0.8498, -0.5123, -0.006479, 0.4671, -0.8842, 0.01444, 0.5219, -0.8529, 0.01444, 0.5219, -0.8529, -0.006479, 0.4671, -0.8842, 0.01444, 0.5219, -0.8529, -0.006413, 0.4671, -0.8842, -0.006413, 0.4671, -0.8842, -0.04325, 0.3688, -0.9285, -0.006479, 0.4671, -0.8842, -0.006413, 0.4671, -0.8842, -0.04326, 0.3688, -0.9285, -0.04325, 0.3688, -0.9285, -0.04325, 0.3688, -0.9285, -0.04326, 0.3688, -0.9285, -0.05906, 0.3266, -0.9433, -0.04325, 0.3688, -0.9285, -0.05906, 0.3266, -0.9433, -0.05907, 0.3266, -0.9433, 0.7528, -0.6513, 0.09495, 0.8776, -0.4754, -0.06224, 0.819, -0.465, 0.3362, -0.992, -0.1137, -0.05549, -0.5952, -0.5498, -0.5861, -0.9155, -0.2086, -0.3439, -0.992, -0.1137, -0.05549, -0.6557, -0.6111, -0.4434, -0.5952, -0.5498, -0.5861, -0.6557, -0.6111, -0.4434, 0.2256, -0.697, -0.6806, -0.5952, -0.5498, -0.5861, 0.2363, -0.8187, -0.5233, -0.5952, -0.5498, -0.5861, 0.2256, -0.697, -0.6806, 0.8201, -0.4137, -0.3953, 0.2363, -0.8187, -0.5233, 0.2256, -0.697, -0.6806, 0.2363, -0.8187, -0.5233, 0.8201, -0.4137, -0.3953, 0.8776, -0.4754, -0.06224, 0.2363, -0.8187, -0.5233, 0.8776, -0.4754, -0.06224, 0.3144, -0.9305, -0.188, 0.7528, -0.6513, 0.09495, 0.3144, -0.9305, -0.188, 0.8776, -0.4754, -0.06224, 0.3144, -0.9305, -0.188, 0.7528, -0.6513, 0.09495, 0.2247, -0.9226, 0.3135, 0.2247, -0.9226, 0.3135, 0.7528, -0.6513, 0.09495, 0.819, -0.465, 0.3362, 0.2247, -0.9226, 0.3135, 0.819, -0.465, 0.3362, 0.2822, -0.7102, 0.645, -0.6085, -0.7393, 0.2883, 0.2247, -0.9226, 0.3135, 0.2822, -0.7102, 0.645, -0.6085, -0.7393, 0.2883, 0.2822, -0.7102, 0.645, -0.5604, -0.5955, 0.5756, -0.91, -0.4035, 0.09536, -0.6085, -0.7393, 0.2883, -0.5604, -0.5955, 0.5756, -0.91, -0.4035, 0.09536, -0.5604, -0.5955, 0.5756, -0.9158, -0.3147, 0.2495, -0.9444, -0.1775, -0.2769, -0.9719, -0.2354, -0.007109, -0.9874, 0.0945, 0.1269, -0.9444, -0.1775, -0.2769, -0.6969, -0.7065, -0.1237, -0.9719, -0.2354, -0.007109, -0.9719, -0.2354, -0.007109, -0.6969, -0.7065, -0.1237, -0.91, -0.4035, 0.09536, -0.91, -0.4035, 0.09536, -0.6969, -0.7065, -0.1237, -0.6085, -0.7393, 0.2883, -0.6969, -0.7065, -0.1237, 0.2247, -0.9226, 0.3135, -0.6085, -0.7393, 0.2883, -0.6969, -0.7065, -0.1237, 0.3144, -0.9305, -0.188, 0.2247, -0.9226, 0.3135, -0.6157, -0.6423, -0.4564, 0.3144, -0.9305, -0.188, -0.6969, -0.7065, -0.1237, -0.6157, -0.6423, -0.4564, 0.2363, -0.8187, -0.5233, 0.3144, -0.9305, -0.188, 0.2363, -0.8187, -0.5233, -0.6157, -0.6423, -0.4564, -0.5952, -0.5498, -0.5861, -0.6157, -0.6423, -0.4564, -0.9155, -0.2086, -0.3439, -0.5952, -0.5498, -0.5861, -0.6157, -0.6423, -0.4564, -0.9444, -0.1775, -0.2769, -0.9155, -0.2086, -0.3439, -0.9444, -0.1775, -0.2769, -0.6157, -0.6423, -0.4564, -0.6969, -0.7065, -0.1237, 0.01444, 0.5219, -0.8529, 0.01444, 0.5219, -0.8529, 0.01444, 0.5219, -0.8529, 0.01444, 0.5219, -0.8529, 0.01444, 0.5219, -0.8529, 0.01444, 0.5219, -0.8529, 0.01444, 0.5219, -0.8529, 0.01444, 0.5219, -0.8529, 0.01444, 0.5219, -0.8529, 0.01444, 0.5219, -0.8529, 0.01444, 0.5219, -0.8529, 0.01444, 0.5219, -0.8529, 0.09475, -0.3248, 0.941, -0.3264, 0.094, 0.9405, 0.09474, -0.3248, 0.941, 0.09475, -0.3248, 0.941, -0.3706, 0.3744, 0.85, -0.3264, 0.094, 0.9405, 0.09475, -0.3248, 0.941, -0.03069, 0.5711, 0.8203, -0.3706, 0.3744, 0.85, 0.09475, -0.3248, 0.941, 0.4361, 0.4868, 0.7569, -0.03069, 0.5711, 0.8203, 0.09475, -0.3248, 0.941, 0.7319, 0.1284, 0.6692, 0.4361, 0.4868, 0.7569, -0.3264, 0.094, 0.9405, -0.3706, 0.3744, 0.85, -0.511, 0.6331, 0.5814, -0.3706, 0.3744, 0.85, -0.08676, 0.8615, 0.5002, -0.511, 0.6331, 0.5814, -0.3706, 0.3744, 0.85, -0.03069, 0.5711, 0.8203, -0.08676, 0.8615, 0.5002, -0.03069, 0.5711, 0.8203, 0.482, 0.7636, 0.4296, -0.08676, 0.8615, 0.5002, -0.03069, 0.5711, 0.8203, 0.4361, 0.4868, 0.7569, 0.482, 0.7636, 0.4296, 0.4361, 0.4868, 0.7569, 0.8747, 0.3318, 0.3533, 0.482, 0.7636, 0.4296, 0.4361, 0.4868, 0.7569, 0.7319, 0.1284, 0.6692, 0.8747, 0.3318, 0.3533, 0.7319, 0.1284, 0.6692, 0.6447, -0.1618, 0.7471, 0.8747, 0.3318, 0.3533, 0.09475, -0.3248, 0.941, 0.6447, -0.1618, 0.7471, 0.7319, 0.1284, 0.6692, 0.09475, -0.3248, 0.941, 0.09475, -0.3248, 0.941, 0.6447, -0.1618, 0.7471, -0.9149, -0.03562, 0.4021, -0.9826, -0.05927, 0.1759, -0.9725, 0.1071, 0.2069, -0.9725, 0.1071, 0.2069, -0.9826, -0.05927, 0.1759, -0.9502, 0.1697, 0.2612, -0.9877, -0.1056, 0.115, -0.9502, 0.1697, 0.2612, -0.9826, -0.05927, 0.1759, -0.9877, -0.1056, 0.115, -0.9201, 0.229, 0.3178, -0.9502, 0.1697, 0.2612, -0.9978, -0.04715, -0.04569, -0.93, 0.3343, 0.1525, -0.9201, 0.229, 0.3178, -0.9978, -0.04715, -0.04569, -0.9201, 0.229, 0.3178, -0.9877, -0.1056, 0.115, -0.7221, -0.6111, -0.3244, -0.9978, -0.04715, -0.04569, -0.9877, -0.1056, 0.115, -0.7221, -0.6111, -0.3244, -0.9877, -0.1056, 0.115, -0.7384, -0.6714, -0.06284, -0.7384, -0.6714, -0.06284, -0.9877, -0.1056, 0.115, -0.9826, -0.05927, 0.1759, -0.7384, -0.6714, -0.06284, -0.9826, -0.05927, 0.1759, -0.7007, -0.673, 0.2368, -0.9149, -0.03562, 0.4021, -0.7007, -0.673, 0.2368, -0.9826, -0.05927, 0.1759, -0.9149, -0.03562, 0.4021, -0.5982, -0.6008, 0.5302, -0.7007, -0.673, 0.2368, -0.5982, -0.6008, 0.5302, -0.9149, -0.03562, 0.4021, -0.7279, -0.1345, 0.6723, -0.5982, -0.6008, 0.5302, -0.7279, -0.1345, 0.6723, -0.3068, -0.4694, 0.828, -0.693, -0.3746, 0.616, -0.3068, -0.4694, 0.828, -0.7279, -0.1345, 0.6723, -0.693, -0.3746, 0.616, -0.348, -0.6764, 0.6491, -0.3068, -0.4694, 0.828, -0.348, -0.6764, 0.6491, 0.1412, -0.6074, 0.7817, -0.3068, -0.4694, 0.828, -0.348, -0.6764, 0.6491, 0.02472, -0.7975, 0.6029, 0.1412, -0.6074, 0.7817, 0.2603, -0.8364, 0.4823, -0.3068, -0.4694, 0.828, 0.1412, -0.6074, 0.7817, 0.2603, -0.8364, 0.4823, -0.5982, -0.6008, 0.5302, -0.3068, -0.4694, 0.828, -0.5982, -0.6008, 0.5302, 0.2603, -0.8364, 0.4823, 0.4388, -0.8937, 0.09382, -0.5982, -0.6008, 0.5302, 0.4388, -0.8937, 0.09382, -0.7007, -0.673, 0.2368, 0.2277, -0.9546, -0.1921, -0.7007, -0.673, 0.2368, 0.4388, -0.8937, 0.09382, 0.2277, -0.9546, -0.1921, -0.7384, -0.6714, -0.06284, -0.7007, -0.673, 0.2368, 0.2089, -0.8533, -0.4778, -0.7384, -0.6714, -0.06284, 0.2277, -0.9546, -0.1921, 0.2089, -0.8533, -0.4778, -0.7221, -0.6111, -0.3244, -0.7384, -0.6714, -0.06284, -0.93, 0.3343, 0.1525, -0.3056, 0.841, 0.4465, -0.3023, 0.6911, 0.6565, -0.93, 0.3343, 0.1525, -0.3023, 0.6911, 0.6565, -0.9201, 0.229, 0.3178, -0.2635, 0.5678, 0.7798, -0.9201, 0.229, 0.3178, -0.3023, 0.6911, 0.6565, -0.2635, 0.5678, 0.7798, -0.8724, 0.3159, 0.3731, -0.9201, 0.229, 0.3178, -0.8724, 0.3159, 0.3731, -0.9502, 0.1697, 0.2612, -0.9201, 0.229, 0.3178, -0.9586, 0.2155, 0.1861, -0.9502, 0.1697, 0.2612, -0.8724, 0.3159, 0.3731, -0.9725, 0.1071, 0.2069, -0.9502, 0.1697, 0.2612, -0.9586, 0.2155, 0.1861, -0.9346, 0.05146, 0.3519, -0.9725, 0.1071, 0.2069, -0.9586, 0.2155, 0.1861, -0.9346, 0.05146, 0.3519, -0.9149, -0.03562, 0.4021, -0.9725, 0.1071, 0.2069, -0.9346, 0.05146, 0.3519, -0.8784, 0.06778, 0.4731, -0.9149, -0.03562, 0.4021, -0.8784, 0.06778, 0.4731, -0.7279, -0.1345, 0.6723, -0.9149, -0.03562, 0.4021, -0.8784, 0.06778, 0.4731, -0.9482, 0.07196, 0.3094, -0.7279, -0.1345, 0.6723, -0.9482, 0.07196, 0.3094, -0.693, -0.3746, 0.616, -0.7279, -0.1345, 0.6723, -0.9482, 0.07196, 0.3094, -0.9475, -0.2817, 0.1515, -0.693, -0.3746, 0.616, -0.348, -0.6764, 0.6491, -0.693, -0.3746, 0.616, -0.9475, -0.2817, 0.1515, -0.348, -0.6764, 0.6491, -0.9475, -0.2817, 0.1515, -0.56, -0.8248, 0.07775, 0.02472, -0.7975, 0.6029, -0.348, -0.6764, 0.6491, -0.56, -0.8248, 0.07775, 0.02472, -0.7975, 0.6029, -0.56, -0.8248, 0.07775, -0.04685, -0.9983, 0.03409, -0.04685, -0.9983, 0.03409, -0.56, -0.8248, 0.07775, -0.6036, -0.782, -0.155, -0.04685, -0.9983, 0.03409, -0.6036, -0.782, -0.155, -0.06111, -0.986, -0.1552, -0.56, -0.8248, 0.07775, -0.9706, -0.2106, -0.1163, -0.6036, -0.782, -0.155, -0.56, -0.8248, 0.07775, -0.9475, -0.2817, 0.1515, -0.9706, -0.2106, -0.1163, -0.9475, -0.2817, 0.1515, -0.9482, 0.07196, 0.3094, -0.9706, -0.2106, -0.1163, -0.2401, -0.8162, -0.5256, -0.2401, -0.8161, -0.5256, -0.2401, -0.8161, -0.5256, -0.2401, -0.8162, -0.5256, -0.2401, -0.8161, -0.5256, -0.2401, -0.8161, -0.5256, 0.002421, -0.7109, 0.7033, -0.2197, -0.6188, 0.7542, 0.002437, -0.711, 0.7032, 0.002421, -0.7109, 0.7033, -0.2198, -0.6188, 0.7542, -0.2197, -0.6188, 0.7542, -0.2198, -0.6188, 0.7542, -0.4456, -0.4255, 0.7877, -0.2197, -0.6188, 0.7542, -0.2198, -0.6188, 0.7542, -0.4456, -0.4255, 0.7877, -0.4456, -0.4255, 0.7877, -0.5486, -0.2328, 0.803, -0.4456, -0.4255, 0.7877, -0.4456, -0.4255, 0.7877, -0.5486, -0.2328, 0.803, -0.4456, -0.4255, 0.7877, -0.5486, -0.2328, 0.803, -0.5855, -0.1876, 0.7887, -0.5486, -0.2328, 0.803, -0.5486, -0.2328, 0.803, -0.5855, -0.1876, 0.7887, -0.5855, -0.1876, 0.7887, -0.5486, -0.2328, 0.803, -0.5855, -0.1876, 0.7887, -0.5855, -0.1876, 0.7887, -0.5995, -0.2087, 0.7727, 0.05395, 0.5681, -0.8212, 0.05395, 0.5681, -0.8212, 0.04879, 0.6186, -0.7842, 0.06749, 0.5867, -0.807, 0.05395, 0.5681, -0.8212, 0.05395, 0.5681, -0.8212, 0.06749, 0.5867, -0.807, 0.06748, 0.5866, -0.807, 0.05395, 0.5681, -0.8212, 0.07557, 0.6535, -0.7532, 0.06748, 0.5866, -0.807, 0.06749, 0.5867, -0.807, 0.07557, 0.6535, -0.7532, 0.07562, 0.6535, -0.7531, 0.06748, 0.5866, -0.807, -0.02245, -0.8927, -0.45, 0.6538, -0.659, -0.372, -0.02246, -0.8927, -0.45, -0.02245, -0.8927, -0.45, 0.6537, -0.659, -0.3721, 0.6538, -0.659, -0.372, 0.6537, -0.659, -0.3721, 0.963, -0.2273, -0.1451, 0.6538, -0.659, -0.372, 0.6537, -0.659, -0.3721, 0.9629, -0.2274, -0.1451, 0.963, -0.2273, -0.1451, 0.9629, -0.2274, -0.1451, 0.9986, -0.052, -0.01269, 0.963, -0.2273, -0.1451, 0.9629, -0.2274, -0.1451, 0.9986, -0.05198, -0.01269, 0.9986, -0.052, -0.01269, 0.9986, -0.052, -0.01269, 0.9986, -0.05198, -0.01269, 0.9991, 0.0142, 0.0403, -0.36, -0.3284, 0.8732, -0.36, -0.3284, 0.8733, -0.3773, -0.4486, 0.8102, -0.36, -0.3284, 0.8732, -0.08469, -0.1766, 0.9806, -0.36, -0.3284, 0.8733, -0.36, -0.3284, 0.8732, -0.08474, -0.1766, 0.9806, -0.08469, -0.1766, 0.9806, -0.08474, -0.1766, 0.9806, 0.2596, -0.2912, 0.9208, -0.08469, -0.1766, 0.9806, -0.08474, -0.1766, 0.9806, 0.2596, -0.2912, 0.9208, 0.2596, -0.2912, 0.9208, 0.2596, -0.2912, 0.9208, 0.3258, -0.5237, 0.7871, 0.2596, -0.2912, 0.9208, 0.2596, -0.2912, 0.9208, 0.3257, -0.5237, 0.7871, 0.3258, -0.5237, 0.7871, 0.3257, -0.5237, 0.7871, 0.3098, -0.6087, 0.7304, 0.3258, -0.5237, 0.7871, 0.941, -0.2778, -0.193, 0.941, -0.2778, -0.193, 0.9977, -0.05674, -0.03745, 0.941, -0.2778, -0.193, 0.9977, -0.05674, -0.03745, 0.9977, -0.05671, -0.03748, 0.9977, -0.05674, -0.03745, 0.7679, 0.5444, 0.3375, 0.9977, -0.05671, -0.03748, 0.9977, -0.05674, -0.03745, 0.768, 0.5443, 0.3375, 0.7679, 0.5444, 0.3375, 0.768, 0.5443, 0.3375, -0.205, 0.8302, 0.5184, 0.7679, 0.5444, 0.3375, 0.768, 0.5443, 0.3375, -0.205, 0.8302, 0.5184, -0.205, 0.8302, 0.5184, -0.205, 0.8302, 0.5184, -0.8913, 0.3771, 0.2517, -0.205, 0.8302, 0.5184, -0.205, 0.8302, 0.5184, -0.8913, 0.3771, 0.2517, -0.8913, 0.3771, 0.2517, -0.8913, 0.3771, 0.2517, -0.9852, 0.1403, 0.09873, -0.8913, 0.3771, 0.2517, -0.8913, 0.3771, 0.2517, -0.9852, 0.1403, 0.09872, -0.9852, 0.1403, 0.09873, 0.2303, -0.6465, 0.7274, 0.002421, -0.7109, 0.7033, 0.002437, -0.711, 0.7032, 0.2303, -0.6465, 0.7274, 0.002437, -0.711, 0.7032, 0.2303, -0.6465, 0.7274, 0.4199, -0.5118, 0.7495, 0.2303, -0.6465, 0.7274, 0.2303, -0.6465, 0.7274, 0.4199, -0.5118, 0.7495, 0.2303, -0.6465, 0.7274, 0.4199, -0.5118, 0.7495, 0.513, -0.4416, 0.7361, 0.4199, -0.5118, 0.7495, 0.4199, -0.5118, 0.7495, 0.513, -0.4416, 0.7361, 0.513, -0.4416, 0.7361, 0.4199, -0.5118, 0.7495, 0.513, -0.4416, 0.7361, 0.513, -0.4416, 0.7361, 0.5569, -0.393, 0.7317, -0.6137, -0.7259, -0.3106, -0.02245, -0.8927, -0.45, -0.02246, -0.8927, -0.45, -0.6137, -0.7259, -0.3106, -0.02246, -0.8927, -0.45, -0.6137, -0.7259, -0.3105, -0.9733, -0.2258, -0.04195, -0.6137, -0.7259, -0.3106, -0.6137, -0.7259, -0.3105, -0.9733, -0.2258, -0.04195, -0.6137, -0.7259, -0.3105, -0.9733, -0.2259, -0.04195, -0.9703, 0.1538, 0.1869, -0.9733, -0.2258, -0.04195, -0.9733, -0.2259, -0.04195, -0.9703, 0.1538, 0.1869, -0.9733, -0.2259, -0.04195, -0.9703, 0.1538, 0.1869, -0.8978, 0.2413, 0.3684, -0.9703, 0.1538, 0.1869, -0.9703, 0.1538, 0.1869, -0.8978, 0.2413, 0.3684, -0.8978, 0.2413, 0.3684, -0.9703, 0.1538, 0.1869, -0.8978, 0.2413, 0.3684, -0.8978, 0.2413, 0.3684, -0.8558, 0.2526, 0.4515])] * 3)])
me_engineergib001_physics = bpy.data.meshes.new('engineergib001_physics')
me_engineergib001_physics.from_pydata([(-4.932, -8.594, 22.4), (-4.918, -7.991, 20.27), (-3.684, -7.901, 23.9), (-4.922, -8.714, 24.71), (-7.342, -7.894, 22.39), (-8.827, -1.221, 2.021), (-9.577, 0.11, 1.806), (-8.845, -0.9178, 1.397), (-7.298, -1.347, 1.159), (-7.287, -1.652, 1.792), (-7.242, -8.041, 24.73), (-8.189, -6.217, 24.49), (-8.558, -5.254, 22.77), (-2.923, 5.545, 13.18), (-2.854, -1.977, 24.36), (-2.434, -4.983, 23.39), (-2.477, 2.361, 11.28), (-3.433, -7.229, 24.12), (-2.924, -6.69, 22.73), (-2.67, -1.883, 16.22), (-4.873, -8.343, 25.16), (-7.195, -7.679, 25.14), (-5.938, -1.425, 24.95), (-8.031, -2.603, 24.87), (-8.322, -4.648, 24.6), (-6.06, -0.969, 1.205), (-9.304, 2.406, 2.821), (-6.715, 9.002, 6.901), (-3.59, 8.219, 6.475), (-5.028, 1.226, 2.172), (-5.42, 10.17, 7.639), (-3.916, 9.64, 7.339), (-3.285, -6.198, 20.35), (-7.753, 1.261, 20.5), (-5.821, 2.675, 19.61), (-5.964, 6.637, 13.85), (-9.376, 1.461, 18.97), (-8.585, -3.94, 23.2)], [], [(0, 1, 2), (2, 3, 0), (4, 1, 0), (0, 3, 4), (5, 4, 6), (7, 5, 6), (5, 8, 9), (7, 8, 5), (5, 9, 4), (4, 10, 11), (4, 11, 12), (6, 4, 12), (4, 3, 10), (9, 1, 4), (13, 14, 15), (15, 16, 13), (17, 18, 15), (15, 14, 17), (19, 16, 15), (18, 19, 15), (10, 20, 21), (10, 3, 20), (10, 21, 11), (21, 22, 23), (20, 22, 21), (23, 24, 21), (21, 24, 11), (25, 1, 9), (9, 8, 25), (26, 27, 28), (26, 28, 29), (28, 27, 30), (28, 30, 31), (29, 25, 26), (28, 16, 29), (19, 25, 29), (29, 16, 19), (17, 2, 18), (17, 20, 2), (14, 20, 17), (2, 1, 18), (1, 32, 18), (18, 32, 19), (7, 6, 25), (7, 25, 8), (33, 34, 35), (34, 33, 22), (34, 14, 35), (14, 34, 22), (14, 13, 35), (13, 31, 35), (28, 31, 13), (13, 16, 28), (19, 32, 25), (20, 3, 2), (12, 11, 24), (6, 12, 36), (26, 6, 36), (25, 6, 26), (37, 12, 24), (12, 37, 36), (37, 24, 36), (14, 22, 20), (25, 32, 1), (33, 23, 22), (23, 33, 36), (24, 23, 36), (33, 35, 36), (27, 26, 36), (27, 36, 30), (35, 31, 30), (36, 35, 30)])
me_engineergib001_physics.polygons.foreach_set('use_smooth', [True] * 72)
_uv = me_engineergib001_physics.uv_layers.new(name='UVMap')
_uv.uv.foreach_set('vector', [0.0, 0.0, 0.0, 0.0, 0.0, 0.0, 0.0, 0.0, 0.0, 0.0, 0.0, 0.0, 0.0, 0.0, 0.0, 0.0, 0.0, 0.0, 0.0, 0.0, 0.0, 0.0, 0.0, 0.0, 0.0, 0.0, 0.0, 0.0, 0.0, 0.0, 0.0, 0.0, 0.0, 0.0, 0.0, 0.0, 0.0, 0.0, 0.0, 0.0, 0.0, 0.0, 0.0, 0.0, 0.0, 0.0, 0.0, 0.0, 0.0, 0.0, 0.0, 0.0, 0.0, 0.0, 0.0, 0.0, 0.0, 0.0, 0.0, 0.0, 0.0, 0.0, 0.0, 0.0, 0.0, 0.0, 0.0, 0.0, 0.0, 0.0, 0.0, 0.0, 0.0, 0.0, 0.0, 0.0, 0.0, 0.0, 0.0, 0.0, 0.0, 0.0, 0.0, 0.0, 0.0, 0.0, 0.0, 0.0, 0.0, 0.0, 0.0, 0.0, 0.0, 0.0, 0.0, 0.0, 0.0, 0.0, 0.0, 0.0, 0.0, 0.0, 0.0, 0.0, 0.0, 0.0, 0.0, 0.0, 0.0, 0.0, 0.0, 0.0, 0.0, 0.0, 0.0, 0.0, 0.0, 0.0, 0.0, 0.0, 0.0, 0.0, 0.0, 0.0, 0.0, 0.0, 0.0, 0.0, 0.0, 0.0, 0.0, 0.0, 0.0, 0.0, 0.0, 0.0, 0.0, 0.0, 0.0, 0.0, 0.0, 0.0, 0.0, 0.0, 0.0, 0.0, 0.0, 0.0, 0.0, 0.0, 0.0, 0.0, 0.0, 0.0, 0.0, 0.0, 0.0, 0.0, 0.0, 0.0, 0.0, 0.0, 0.0, 0.0, 0.0, 0.0, 0.0, 0.0, 0.0, 0.0, 0.0, 0.0, 0.0, 0.0, 0.0, 0.0, 0.0, 0.0, 0.0, 0.0, 0.0, 0.0, 0.0, 0.0, 0.0, 0.0, 0.0, 0.0, 0.0, 0.0, 0.0, 0.0, 0.0, 0.0, 0.0, 0.0, 0.0, 0.0, 0.0, 0.0, 0.0, 0.0, 0.0, 0.0, 0.0, 0.0, 0.0, 0.0, 0.0, 0.0, 0.0, 0.0, 0.0, 0.0, 0.0, 0.0, 0.0, 0.0, 0.0, 0.0, 0.0, 0.0, 0.0, 0.0, 0.0, 0.0, 0.0, 0.0, 0.0, 0.0, 0.0, 0.0, 0.0, 0.0, 0.0, 0.0, 0.0, 0.0, 0.0, 0.0, 0.0, 0.0, 0.0, 0.0, 0.0, 0.0, 0.0, 0.0, 0.0, 0.0, 0.0, 0.0, 0.0, 0.0, 0.0, 0.0, 0.0, 0.0, 0.0, 0.0, 0.0, 0.0, 0.0, 0.0, 0.0, 0.0, 0.0, 0.0, 0.0, 0.0, 0.0, 0.0, 0.0, 0.0, 0.0, 0.0, 0.0, 0.0, 0.0, 0.0, 0.0, 0.0, 0.0, 0.0, 0.0, 0.0, 0.0, 0.0, 0.0, 0.0, 0.0, 0.0, 0.0, 0.0, 0.0, 0.0, 0.0, 0.0, 0.0, 0.0, 0.0, 0.0, 0.0, 0.0, 0.0, 0.0, 0.0, 0.0, 0.0, 0.0, 0.0, 0.0, 0.0, 0.0, 0.0, 0.0, 0.0, 0.0, 0.0, 0.0, 0.0, 0.0, 0.0, 0.0, 0.0, 0.0, 0.0, 0.0, 0.0, 0.0, 0.0, 0.0, 0.0, 0.0, 0.0, 0.0, 0.0, 0.0, 0.0, 0.0, 0.0, 0.0, 0.0, 0.0, 0.0, 0.0, 0.0, 0.0, 0.0, 0.0, 0.0, 0.0, 0.0, 0.0, 0.0, 0.0, 0.0, 0.0, 0.0, 0.0, 0.0, 0.0, 0.0, 0.0, 0.0, 0.0, 0.0, 0.0, 0.0, 0.0, 0.0, 0.0, 0.0, 0.0, 0.0, 0.0, 0.0, 0.0, 0.0, 0.0, 0.0, 0.0, 0.0, 0.0, 0.0, 0.0, 0.0, 0.0, 0.0, 0.0, 0.0, 0.0, 0.0, 0.0, 0.0, 0.0, 0.0, 0.0, 0.0, 0.0, 0.0, 0.0, 0.0, 0.0, 0.0, 0.0, 0.0, 0.0, 0.0, 0.0, 0.0, 0.0, 0.0, 0.0, 0.0, 0.0, 0.0, 0.0, 0.0, 0.0, 0.0, 0.0, 0.0, 0.0, 0.0, 0.0, 0.0, 0.0, 0.0, 0.0, 0.0, 0.0])
me_engineergib001_physics.materials.append(mat_phy)
me_engineergib001_physics.use_remesh_fix_poles = True
me_engineergib001_physics.use_remesh_preserve_attributes = False
me_engineergib001_physics.use_mirror_vertex_groups = False
me_engineergib001_physics.update()
me_engineergib001_physics.normals_split_custom_set([tuple(v) for v in zip(*[iter([0.985, 0.1601, 0.06451, 0.9026, 0.3223, 0.2852, 0.7076, 0.06282, 0.7038, 0.7076, 0.06282, 0.7038, 0.997, -0.03829, -0.06708, 0.985, 0.1601, 0.06451, 0.7475, 0.1768, -0.6403, 0.9026, 0.3223, 0.2852, 0.985, 0.1601, 0.06451, 0.985, 0.1601, 0.06451, 0.997, -0.03829, -0.06708, 0.7475, 0.1768, -0.6403, 0.776, 0.2181, -0.5918, 0.7475, 0.1768, -0.6403, 0.1834, 0.06356, -0.981, 0.01446, 0.9594, -0.2816, 0.776, 0.2181, -0.5918, 0.1834, 0.06356, -0.981, 0.776, 0.2181, -0.5918, 0.6906, 0.7083, -0.146, 0.9404, 0.3068, -0.1465, 0.01446, 0.9594, -0.2816, 0.6906, 0.7083, -0.146, 0.776, 0.2181, -0.5918, 0.776, 0.2181, -0.5918, 0.9404, 0.3068, -0.1465, 0.7475, 0.1768, -0.6403, 0.7475, 0.1768, -0.6403, 0.8006, -0.1568, -0.5783, 0.3497, -0.1388, -0.9265, 0.7475, 0.1768, -0.6403, 0.3497, -0.1388, -0.9265, 0.2113, -0.0004999, -0.9774, 0.1834, 0.06356, -0.981, 0.7475, 0.1768, -0.6403, 0.2113, -0.0004999, -0.9774, 0.7475, 0.1768, -0.6403, 0.997, -0.03829, -0.06708, 0.8006, -0.1568, -0.5783, 0.9404, 0.3068, -0.1465, 0.9026, 0.3223, 0.2852, 0.7475, 0.1768, -0.6403, -0.3937, -0.2216, 0.8921, -0.517, -0.5884, 0.6217, -0.02041, -0.05475, 0.9983, -0.02041, -0.05475, 0.9983, 0.04668, 0.1316, 0.9902, -0.3937, -0.2216, 0.8921, 0.187, -0.6287, 0.7549, 0.4068, 0.15, 0.9011, -0.02041, -0.05475, 0.9983, -0.02041, -0.05475, 0.9983, -0.517, -0.5884, 0.6217, 0.187, -0.6287, 0.7549, 0.3082, 0.2077, 0.9284, 0.04668, 0.1316, 0.9902, -0.02041, -0.05475, 0.9983, 0.4068, 0.15, 0.9011, 0.3082, 0.2077, 0.9284, -0.02041, -0.05475, 0.9983, 0.8006, -0.1568, -0.5783, 0.04972, -0.9718, 0.2303, 0.02059, -0.9888, -0.148, 0.8006, -0.1568, -0.5783, 0.997, -0.03829, -0.06708, 0.04972, -0.9718, 0.2303, 0.8006, -0.1568, -0.5783, 0.02059, -0.9888, -0.148, 0.3497, -0.1388, -0.9265, 0.02059, -0.9888, -0.148, -0.4477, -0.8942, -0.006492, -0.4009, -0.7158, -0.5718, 0.04972, -0.9718, 0.2303, -0.4477, -0.8942, -0.006492, 0.02059, -0.9888, -0.148, -0.4009, -0.7158, -0.5718, -0.02141, -0.3658, -0.9304, 0.02059, -0.9888, -0.148, 0.02059, -0.9888, -0.148, -0.02141, -0.3658, -0.9304, 0.3497, -0.1388, -0.9265, 0.4661, 0.3994, 0.7895, 0.9026, 0.3223, 0.2852, 0.9404, 0.3068, -0.1465, 0.9404, 0.3068, -0.1465, 0.6906, 0.7083, -0.146, 0.4661, 0.3994, 0.7895, -0.4735, 0.3814, -0.7939, -0.5041, 0.1232, -0.8548, -0.3186, 0.5903, 0.7416, -0.4735, 0.3814, -0.7939, -0.3186, 0.5903, 0.7416, 0.02898, 0.4912, 0.8706, -0.3186, 0.5903, 0.7416, -0.5041, 0.1232, -0.8548, -0.8321, -0.2513, -0.4945, -0.3186, 0.5903, 0.7416, -0.8321, -0.2513, -0.4945, -0.7314, -0.3461, 0.5876, 0.02898, 0.4912, 0.8706, 0.4661, 0.3994, 0.7895, -0.4735, 0.3814, -0.7939, -0.3186, 0.5903, 0.7416, 0.04668, 0.1316, 0.9902, 0.02898, 0.4912, 0.8706, 0.3082, 0.2077, 0.9284, 0.4661, 0.3994, 0.7895, 0.02898, 0.4912, 0.8706, 0.02898, 0.4912, 0.8706, 0.04668, 0.1316, 0.9902, 0.3082, 0.2077, 0.9284, 0.187, -0.6287, 0.7549, 0.7076, 0.06282, 0.7038, 0.4068, 0.15, 0.9011, 0.187, -0.6287, 0.7549, 0.04972, -0.9718, 0.2303, 0.7076, 0.06282, 0.7038, -0.517, -0.5884, 0.6217, 0.04972, -0.9718, 0.2303, 0.187, -0.6287, 0.7549, 0.7076, 0.06282, 0.7038, 0.9026, 0.3223, 0.2852, 0.4068, 0.15, 0.9011, 0.9026, 0.3223, 0.2852, 0.4758, 0.2493, 0.8435, 0.4068, 0.15, 0.9011, 0.4068, 0.15, 0.9011, 0.4758, 0.2493, 0.8435, 0.3082, 0.2077, 0.9284, 0.01446, 0.9594, -0.2816, 0.1834, 0.06356, -0.981, 0.4661, 0.3994, 0.7895, 0.01446, 0.9594, -0.2816, 0.4661, 0.3994, 0.7895, 0.6906, 0.7083, -0.146, -0.7427, -0.5573, -0.3713, -0.8071, -0.5861, 0.07129, -0.8405, -0.534, 0.09144, -0.8071, -0.5861, 0.07129, -0.7427, -0.5573, -0.3713, -0.4477, -0.8942, -0.006492, -0.8071, -0.5861, 0.07129, -0.517, -0.5884, 0.6217, -0.8405, -0.534, 0.09144, -0.517, -0.5884, 0.6217, -0.8071, -0.5861, 0.07129, -0.4477, -0.8942, -0.006492, -0.517, -0.5884, 0.6217, -0.3937, -0.2216, 0.8921, -0.8405, -0.534, 0.09144, -0.3937, -0.2216, 0.8921, -0.7314, -0.3461, 0.5876, -0.8405, -0.534, 0.09144, -0.3186, 0.5903, 0.7416, -0.7314, -0.3461, 0.5876, -0.3937, -0.2216, 0.8921, -0.3937, -0.2216, 0.8921, 0.04668, 0.1316, 0.9902, -0.3186, 0.5903, 0.7416, 0.3082, 0.2077, 0.9284, 0.4758, 0.2493, 0.8435, 0.4661, 0.3994, 0.7895, 0.04972, -0.9718, 0.2303, 0.997, -0.03829, -0.06708, 0.7076, 0.06282, 0.7038, 0.2113, -0.0004999, -0.9774, 0.3497, -0.1388, -0.9265, -0.02141, -0.3658, -0.9304, 0.1834, 0.06356, -0.981, 0.2113, -0.0004999, -0.9774, -0.2574, -0.1171, -0.9592, -0.4735, 0.3814, -0.7939, 0.1834, 0.06356, -0.981, -0.2574, -0.1171, -0.9592, 0.4661, 0.3994, 0.7895, 0.1834, 0.06356, -0.981, -0.4735, 0.3814, -0.7939, 0.04047, -0.1413, -0.9891, 0.2113, -0.0004999, -0.9774, -0.02141, -0.3658, -0.9304, 0.2113, -0.0004999, -0.9774, 0.04047, -0.1413, -0.9891, -0.2574, -0.1171, -0.9592, 0.04047, -0.1413, -0.9891, -0.02141, -0.3658, -0.9304, -0.2574, -0.1171, -0.9592, -0.517, -0.5884, 0.6217, -0.4477, -0.8942, -0.006492, 0.04972, -0.9718, 0.2303, 0.4661, 0.3994, 0.7895, 0.4758, 0.2493, 0.8435, 0.9026, 0.3223, 0.2852, -0.7427, -0.5573, -0.3713, -0.4009, -0.7158, -0.5718, -0.4477, -0.8942, -0.006492, -0.4009, -0.7158, -0.5718, -0.7427, -0.5573, -0.3713, -0.2574, -0.1171, -0.9592, -0.02141, -0.3658, -0.9304, -0.4009, -0.7158, -0.5718, -0.2574, -0.1171, -0.9592, -0.7427, -0.5573, -0.3713, -0.8405, -0.534, 0.09144, -0.2574, -0.1171, -0.9592, -0.5041, 0.1232, -0.8548, -0.4735, 0.3814, -0.7939, -0.2574, -0.1171, -0.9592, -0.5041, 0.1232, -0.8548, -0.2574, -0.1171, -0.9592, -0.8321, -0.2513, -0.4945, -0.8405, -0.534, 0.09144, -0.7314, -0.3461, 0.5876, -0.8321, -0.2513, -0.4945, -0.2574, -0.1171, -0.9592, -0.8405, -0.534, 0.09144, -0.8321, -0.2513, -0.4945])] * 3)])

# ---- objects
ob_engineergib001_reference = bpy.data.objects.new('engineergib001_reference', me_engineergib001_reference)
ob_engineergib001_physics = bpy.data.objects.new('engineergib001_physics', me_engineergib001_physics)

# ---- transforms, parenting, visibility, modifiers, constraints
ob_engineergib001_reference.location = (0.0, 0.0, 0.0)
ob_engineergib001_reference.lineart.crease_threshold = 0.0
_vg = ob_engineergib001_reference.vertex_groups.new(name='polymsh')
ob_engineergib001_physics.location = (0.0, 0.0, 0.0)
ob_engineergib001_physics.display_type = 'SOLID'
ob_engineergib001_physics.show_wire = True
ob_engineergib001_physics.lineart.crease_threshold = 0.0
_vg = ob_engineergib001_physics.vertex_groups.new(name='polymsh')

# ---- collection membership
scene.collection.objects.link(ob_engineergib001_reference)
scene.collection.objects.link(ob_engineergib001_physics)

# ---- scene / render settings (as saved in the file)
scene.frame_start = 1; scene.frame_end = 250; scene.frame_set(0)
scene.render.engine = 'BLENDER_EEVEE_NEXT'
scene.cycles.use_denoising = False
scene.cycles.samples = 128
scene.cycles.sampling_pattern = 'TABULATED_SOBOL'
scene.cycles.use_adaptive_sampling = False
scene.cycles.use_light_tree = False
scene.view_settings.view_transform = 'Filmic'
bpy.context.view_layer.update()

# ---- added for rendering (the .blend has no active camera and no usable light): camera, sun + grey world if the file has none
cam_auto = bpy.data.cameras.new('AutoCamera')
cam_auto.lens = 50.0
cam_auto.sensor_width = 36.0
cam_auto.clip_end = 1000.0
ob_auto_camera = bpy.data.objects.new('AutoCamera', cam_auto)
scene.collection.objects.link(ob_auto_camera)
ob_auto_camera.location = (23.015, -34.0957, 36.377)
ob_auto_camera.rotation_euler = (1.09748, -7.21219e-08, 0.694738)
scene.camera = ob_auto_camera
light_auto_sun = bpy.data.lights.new('AutoSun', 'SUN')
light_auto_sun.energy = 3.0
light_auto_sun.angle = 0.0523599
ob_auto_sun = bpy.data.objects.new('AutoSun', light_auto_sun)
scene.collection.objects.link(ob_auto_sun)
ob_auto_sun.rotation_euler = (0.872665, 0.174533, 0.523599)
if scene.world is None:
    world_auto = bpy.data.worlds.new('AutoWorld')
    world_auto.color = (0.3, 0.3, 0.3)
    scene.world = world_auto
bpy.context.view_layer.update()
